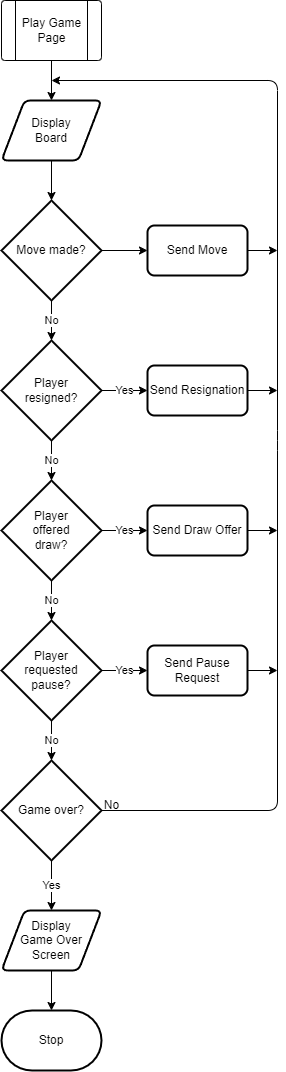

The diagram above was exported from draw.io. Its source (the exported page's mxGraphModel, read from the mxfile embedded in the PNG):
<mxGraphModel dx="1130" dy="779" grid="1" gridSize="10" guides="1" tooltips="1" connect="1" arrows="1" fold="1" page="1" pageScale="1" pageWidth="827" pageHeight="1169" math="0" shadow="0">
  <root>
    <mxCell id="0" />
    <mxCell id="1" parent="0" />
    <mxCell id="7" style="edgeStyle=none;html=1;entryX=0.5;entryY=0;entryDx=0;entryDy=0;" parent="1" source="2" target="6" edge="1">
      <mxGeometry relative="1" as="geometry" />
    </mxCell>
    <mxCell id="2" value="" style="verticalLabelPosition=bottom;verticalAlign=top;html=1;shape=process;whiteSpace=wrap;rounded=1;size=0.14;arcSize=6;" parent="1" vertex="1">
      <mxGeometry x="364" y="10" width="100" height="60" as="geometry" />
    </mxCell>
    <mxCell id="3" value="Play Game&lt;br&gt;Page" style="text;html=1;align=center;verticalAlign=middle;resizable=0;points=[];autosize=1;strokeColor=none;fillColor=none;" parent="1" vertex="1">
      <mxGeometry x="374" y="20" width="80" height="40" as="geometry" />
    </mxCell>
    <mxCell id="9" style="edgeStyle=none;html=1;" parent="1" source="6" target="8" edge="1">
      <mxGeometry relative="1" as="geometry" />
    </mxCell>
    <mxCell id="6" value="Display&lt;br&gt;Board" style="shape=parallelogram;html=1;strokeWidth=2;perimeter=parallelogramPerimeter;whiteSpace=wrap;rounded=1;arcSize=12;size=0.23;" parent="1" vertex="1">
      <mxGeometry x="364" y="110" width="100" height="60" as="geometry" />
    </mxCell>
    <mxCell id="14" value="No" style="edgeStyle=none;html=1;" parent="1" source="8" target="10" edge="1">
      <mxGeometry relative="1" as="geometry" />
    </mxCell>
    <mxCell id="29" style="edgeStyle=none;html=1;entryX=0;entryY=0.5;entryDx=0;entryDy=0;" parent="1" source="8" target="28" edge="1">
      <mxGeometry relative="1" as="geometry" />
    </mxCell>
    <mxCell id="8" value="Move made?" style="strokeWidth=2;html=1;shape=mxgraph.flowchart.decision;whiteSpace=wrap;" parent="1" vertex="1">
      <mxGeometry x="364" y="210" width="100" height="100" as="geometry" />
    </mxCell>
    <mxCell id="15" value="No" style="edgeStyle=none;html=1;" parent="1" source="10" target="11" edge="1">
      <mxGeometry relative="1" as="geometry" />
    </mxCell>
    <mxCell id="26" value="Yes" style="edgeStyle=none;html=1;entryX=0;entryY=0.5;entryDx=0;entryDy=0;" parent="1" source="10" target="25" edge="1">
      <mxGeometry relative="1" as="geometry" />
    </mxCell>
    <mxCell id="10" value="Player&lt;br&gt;resigned?" style="strokeWidth=2;html=1;shape=mxgraph.flowchart.decision;whiteSpace=wrap;" parent="1" vertex="1">
      <mxGeometry x="364" y="350" width="100" height="100" as="geometry" />
    </mxCell>
    <mxCell id="16" value="No" style="edgeStyle=none;html=1;" parent="1" source="11" target="13" edge="1">
      <mxGeometry relative="1" as="geometry" />
    </mxCell>
    <mxCell id="23" value="Yes" style="edgeStyle=none;html=1;entryX=0;entryY=0.5;entryDx=0;entryDy=0;" parent="1" source="11" target="22" edge="1">
      <mxGeometry relative="1" as="geometry" />
    </mxCell>
    <mxCell id="11" value="Player&lt;br&gt;offered&lt;br&gt;draw?" style="strokeWidth=2;html=1;shape=mxgraph.flowchart.decision;whiteSpace=wrap;" parent="1" vertex="1">
      <mxGeometry x="364" y="490" width="100" height="100" as="geometry" />
    </mxCell>
    <mxCell id="20" value="Yes" style="edgeStyle=none;html=1;entryX=0;entryY=0.5;entryDx=0;entryDy=0;" parent="1" source="13" target="19" edge="1">
      <mxGeometry relative="1" as="geometry" />
    </mxCell>
    <mxCell id="32" value="No" style="edgeStyle=none;html=1;" parent="1" source="13" target="31" edge="1">
      <mxGeometry relative="1" as="geometry" />
    </mxCell>
    <mxCell id="13" value="Player&lt;br&gt;requested&lt;br&gt;pause?" style="strokeWidth=2;html=1;shape=mxgraph.flowchart.decision;whiteSpace=wrap;" parent="1" vertex="1">
      <mxGeometry x="364" y="630" width="100" height="100" as="geometry" />
    </mxCell>
    <mxCell id="21" style="edgeStyle=none;html=1;" parent="1" source="19" edge="1">
      <mxGeometry relative="1" as="geometry">
        <mxPoint x="640" y="680" as="targetPoint" />
      </mxGeometry>
    </mxCell>
    <mxCell id="19" value="Send Pause&lt;br&gt;Request" style="rounded=1;whiteSpace=wrap;html=1;absoluteArcSize=1;arcSize=14;strokeWidth=2;" parent="1" vertex="1">
      <mxGeometry x="510" y="655" width="100" height="50" as="geometry" />
    </mxCell>
    <mxCell id="24" style="edgeStyle=none;html=1;" parent="1" source="22" edge="1">
      <mxGeometry relative="1" as="geometry">
        <mxPoint x="640" y="540" as="targetPoint" />
      </mxGeometry>
    </mxCell>
    <mxCell id="22" value="Send Draw Offer" style="rounded=1;whiteSpace=wrap;html=1;absoluteArcSize=1;arcSize=14;strokeWidth=2;" parent="1" vertex="1">
      <mxGeometry x="510" y="515" width="100" height="50" as="geometry" />
    </mxCell>
    <mxCell id="27" style="edgeStyle=none;html=1;" parent="1" source="25" edge="1">
      <mxGeometry relative="1" as="geometry">
        <mxPoint x="640" y="400" as="targetPoint" />
      </mxGeometry>
    </mxCell>
    <mxCell id="25" value="Send Resignation" style="rounded=1;whiteSpace=wrap;html=1;absoluteArcSize=1;arcSize=14;strokeWidth=2;" parent="1" vertex="1">
      <mxGeometry x="510" y="375" width="100" height="50" as="geometry" />
    </mxCell>
    <mxCell id="30" style="edgeStyle=none;html=1;" parent="1" source="28" edge="1">
      <mxGeometry relative="1" as="geometry">
        <mxPoint x="640" y="260" as="targetPoint" />
      </mxGeometry>
    </mxCell>
    <mxCell id="28" value="Send Move" style="rounded=1;whiteSpace=wrap;html=1;absoluteArcSize=1;arcSize=14;strokeWidth=2;" parent="1" vertex="1">
      <mxGeometry x="510" y="235" width="100" height="50" as="geometry" />
    </mxCell>
    <mxCell id="38" value="Yes" style="edgeStyle=none;html=1;entryX=0.5;entryY=0;entryDx=0;entryDy=0;" parent="1" source="31" target="37" edge="1">
      <mxGeometry relative="1" as="geometry" />
    </mxCell>
    <mxCell id="41" style="edgeStyle=none;html=1;" parent="1" source="31" edge="1">
      <mxGeometry relative="1" as="geometry">
        <mxPoint x="414" y="90" as="targetPoint" />
        <Array as="points">
          <mxPoint x="640" y="820" />
          <mxPoint x="640" y="450" />
          <mxPoint x="640" y="90" />
        </Array>
      </mxGeometry>
    </mxCell>
    <mxCell id="31" value="Game over?" style="strokeWidth=2;html=1;shape=mxgraph.flowchart.decision;whiteSpace=wrap;" parent="1" vertex="1">
      <mxGeometry x="364" y="770" width="100" height="100" as="geometry" />
    </mxCell>
    <mxCell id="40" style="edgeStyle=none;html=1;" parent="1" source="37" target="39" edge="1">
      <mxGeometry relative="1" as="geometry" />
    </mxCell>
    <mxCell id="37" value="Display&lt;br&gt;Game Over&lt;br&gt;Screen" style="shape=parallelogram;html=1;strokeWidth=2;perimeter=parallelogramPerimeter;whiteSpace=wrap;rounded=1;arcSize=12;size=0.23;" parent="1" vertex="1">
      <mxGeometry x="364" y="920" width="100" height="60" as="geometry" />
    </mxCell>
    <mxCell id="39" value="Stop" style="strokeWidth=2;html=1;shape=mxgraph.flowchart.terminator;whiteSpace=wrap;" parent="1" vertex="1">
      <mxGeometry x="364" y="1020" width="100" height="60" as="geometry" />
    </mxCell>
    <mxCell id="42" value="No" style="text;html=1;align=center;verticalAlign=middle;resizable=0;points=[];autosize=1;strokeColor=none;fillColor=none;" parent="1" vertex="1">
      <mxGeometry x="454" y="800" width="40" height="30" as="geometry" />
    </mxCell>
  </root>
</mxGraphModel>